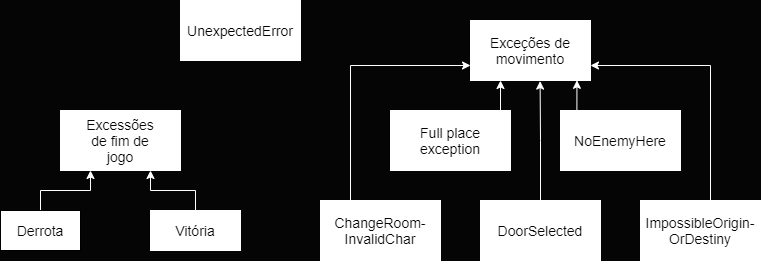

The diagram above was exported from draw.io. Its source (the exported page's mxGraphModel, read from the mxfile embedded in the PNG):
<mxGraphModel dx="1038" dy="489" grid="1" gridSize="10" guides="1" tooltips="1" connect="1" arrows="1" fold="1" page="1" pageScale="1" pageWidth="827" pageHeight="1169" background="#050505" math="0" shadow="0">
  <root>
    <mxCell id="0" />
    <mxCell id="1" parent="0" />
    <mxCell id="s_XtqSacPx2J3EQK0gA1-1" value="" style="rounded=0;whiteSpace=wrap;html=1;fontColor=#050505;strokeColor=#FFFFFF;" parent="1" vertex="1">
      <mxGeometry x="100" y="140" width="120" height="60" as="geometry" />
    </mxCell>
    <mxCell id="s_XtqSacPx2J3EQK0gA1-2" value="&lt;font style=&quot;font-size: 14px&quot;&gt;Excessões de fim de jogo&lt;/font&gt;" style="text;html=1;align=center;verticalAlign=middle;whiteSpace=wrap;rounded=0;fontColor=#050505;strokeColor=#FFFFFF;" parent="1" vertex="1">
      <mxGeometry x="120" y="160" width="80" height="20" as="geometry" />
    </mxCell>
    <mxCell id="s_XtqSacPx2J3EQK0gA1-8" style="edgeStyle=orthogonalEdgeStyle;rounded=0;orthogonalLoop=1;jettySize=auto;html=1;entryX=0.25;entryY=1;entryDx=0;entryDy=0;fontColor=#050505;strokeColor=#FFFFFF;" parent="1" source="s_XtqSacPx2J3EQK0gA1-3" target="s_XtqSacPx2J3EQK0gA1-1" edge="1">
      <mxGeometry relative="1" as="geometry" />
    </mxCell>
    <mxCell id="s_XtqSacPx2J3EQK0gA1-3" value="" style="rounded=0;whiteSpace=wrap;html=1;fontColor=#050505;" parent="1" vertex="1">
      <mxGeometry x="40" y="240" width="80" height="40" as="geometry" />
    </mxCell>
    <mxCell id="s_XtqSacPx2J3EQK0gA1-4" value="&lt;font style=&quot;font-size: 14px&quot;&gt;Derrota&lt;/font&gt;" style="text;html=1;align=center;verticalAlign=middle;whiteSpace=wrap;rounded=0;fontColor=#050505;" parent="1" vertex="1">
      <mxGeometry x="60" y="250" width="40" height="20" as="geometry" />
    </mxCell>
    <mxCell id="s_XtqSacPx2J3EQK0gA1-9" style="edgeStyle=orthogonalEdgeStyle;rounded=0;orthogonalLoop=1;jettySize=auto;html=1;entryX=0.75;entryY=1;entryDx=0;entryDy=0;fontColor=#050505;strokeColor=#FFFFFF;" parent="1" source="s_XtqSacPx2J3EQK0gA1-6" target="s_XtqSacPx2J3EQK0gA1-1" edge="1">
      <mxGeometry relative="1" as="geometry" />
    </mxCell>
    <mxCell id="s_XtqSacPx2J3EQK0gA1-6" value="" style="rounded=0;whiteSpace=wrap;html=1;fontColor=#050505;strokeColor=#FFFFFF;" parent="1" vertex="1">
      <mxGeometry x="190" y="240" width="90" height="40" as="geometry" />
    </mxCell>
    <mxCell id="s_XtqSacPx2J3EQK0gA1-7" value="&lt;font style=&quot;font-size: 14px&quot;&gt;Vitória&lt;/font&gt;" style="text;html=1;align=center;verticalAlign=middle;whiteSpace=wrap;rounded=0;fontColor=#050505;strokeColor=#FFFFFF;" parent="1" vertex="1">
      <mxGeometry x="215" y="250" width="40" height="20" as="geometry" />
    </mxCell>
    <mxCell id="s_XtqSacPx2J3EQK0gA1-10" value="&lt;font style=&quot;font-size: 14px&quot;&gt;Exceções de movimento&lt;/font&gt;" style="rounded=0;whiteSpace=wrap;html=1;fontColor=#050505;strokeColor=#FFFFFF;" parent="1" vertex="1">
      <mxGeometry x="510" y="50" width="120" height="60" as="geometry" />
    </mxCell>
    <mxCell id="s_XtqSacPx2J3EQK0gA1-24" style="edgeStyle=orthogonalEdgeStyle;rounded=0;orthogonalLoop=1;jettySize=auto;html=1;exitX=0.75;exitY=0;exitDx=0;exitDy=0;entryX=0.25;entryY=1;entryDx=0;entryDy=0;fontColor=#050505;strokeColor=#FFFFFF;" parent="1" source="s_XtqSacPx2J3EQK0gA1-12" target="s_XtqSacPx2J3EQK0gA1-10" edge="1">
      <mxGeometry relative="1" as="geometry" />
    </mxCell>
    <mxCell id="s_XtqSacPx2J3EQK0gA1-12" value="&lt;font style=&quot;font-size: 14px&quot;&gt;Full place exception&lt;/font&gt;" style="rounded=0;whiteSpace=wrap;html=1;fontColor=#050505;strokeColor=#FFFFFF;" parent="1" vertex="1">
      <mxGeometry x="430" y="140" width="120" height="60" as="geometry" />
    </mxCell>
    <mxCell id="s_XtqSacPx2J3EQK0gA1-22" style="edgeStyle=orthogonalEdgeStyle;rounded=0;orthogonalLoop=1;jettySize=auto;html=1;exitX=0.25;exitY=0;exitDx=0;exitDy=0;entryX=0.887;entryY=0.997;entryDx=0;entryDy=0;entryPerimeter=0;fontColor=#050505;strokeColor=#FFFFFF;" parent="1" source="s_XtqSacPx2J3EQK0gA1-13" target="s_XtqSacPx2J3EQK0gA1-10" edge="1">
      <mxGeometry relative="1" as="geometry" />
    </mxCell>
    <mxCell id="s_XtqSacPx2J3EQK0gA1-13" value="&lt;font style=&quot;font-size: 14px&quot;&gt;NoEnemyHere&lt;/font&gt;" style="rounded=0;whiteSpace=wrap;html=1;fontColor=#050505;strokeColor=#FFFFFF;" parent="1" vertex="1">
      <mxGeometry x="600" y="140" width="120" height="60" as="geometry" />
    </mxCell>
    <mxCell id="s_XtqSacPx2J3EQK0gA1-26" style="edgeStyle=orthogonalEdgeStyle;rounded=0;orthogonalLoop=1;jettySize=auto;html=1;entryX=0;entryY=0.75;entryDx=0;entryDy=0;fontColor=#050505;strokeColor=#FFFFFF;" parent="1" source="s_XtqSacPx2J3EQK0gA1-14" target="s_XtqSacPx2J3EQK0gA1-10" edge="1">
      <mxGeometry relative="1" as="geometry">
        <Array as="points">
          <mxPoint x="390" y="95" />
        </Array>
      </mxGeometry>
    </mxCell>
    <mxCell id="s_XtqSacPx2J3EQK0gA1-14" value="&lt;font style=&quot;font-size: 14px&quot;&gt;ChangeRoom-InvalidChar&lt;/font&gt;" style="rounded=0;whiteSpace=wrap;html=1;fontColor=#050505;strokeColor=#FFFFFF;" parent="1" vertex="1">
      <mxGeometry x="360" y="230" width="120" height="60" as="geometry" />
    </mxCell>
    <mxCell id="s_XtqSacPx2J3EQK0gA1-23" style="edgeStyle=orthogonalEdgeStyle;rounded=0;orthogonalLoop=1;jettySize=auto;html=1;entryX=0.58;entryY=1.01;entryDx=0;entryDy=0;entryPerimeter=0;fontColor=#050505;strokeColor=#FFFFFF;" parent="1" source="s_XtqSacPx2J3EQK0gA1-15" target="s_XtqSacPx2J3EQK0gA1-10" edge="1">
      <mxGeometry relative="1" as="geometry" />
    </mxCell>
    <mxCell id="s_XtqSacPx2J3EQK0gA1-15" value="&lt;font style=&quot;font-size: 14px&quot;&gt;DoorSelected&lt;/font&gt;" style="rounded=0;whiteSpace=wrap;html=1;fontColor=#050505;strokeColor=#FFFFFF;" parent="1" vertex="1">
      <mxGeometry x="520" y="230" width="120" height="60" as="geometry" />
    </mxCell>
    <mxCell id="s_XtqSacPx2J3EQK0gA1-28" style="edgeStyle=orthogonalEdgeStyle;rounded=0;orthogonalLoop=1;jettySize=auto;html=1;entryX=1;entryY=0.75;entryDx=0;entryDy=0;labelBackgroundColor=none;labelBorderColor=none;noLabel=1;fontColor=none;strokeColor=#FFFFFF;" parent="1" source="s_XtqSacPx2J3EQK0gA1-16" target="s_XtqSacPx2J3EQK0gA1-10" edge="1">
      <mxGeometry relative="1" as="geometry">
        <Array as="points">
          <mxPoint x="750" y="95" />
        </Array>
      </mxGeometry>
    </mxCell>
    <mxCell id="s_XtqSacPx2J3EQK0gA1-16" value="&lt;font style=&quot;font-size: 14px&quot;&gt;ImpossibleOrigin-OrDestiny&lt;/font&gt;" style="rounded=0;whiteSpace=wrap;html=1;fontColor=#050505;strokeColor=#FFFFFF;" parent="1" vertex="1">
      <mxGeometry x="680" y="230" width="120" height="60" as="geometry" />
    </mxCell>
    <mxCell id="s_XtqSacPx2J3EQK0gA1-29" value="&lt;font style=&quot;font-size: 14px&quot;&gt;UnexpectedError&lt;/font&gt;" style="rounded=0;whiteSpace=wrap;html=1;fontColor=none;strokeColor=#FFFFFF;" parent="1" vertex="1">
      <mxGeometry x="220" y="30" width="120" height="60" as="geometry" />
    </mxCell>
  </root>
</mxGraphModel>